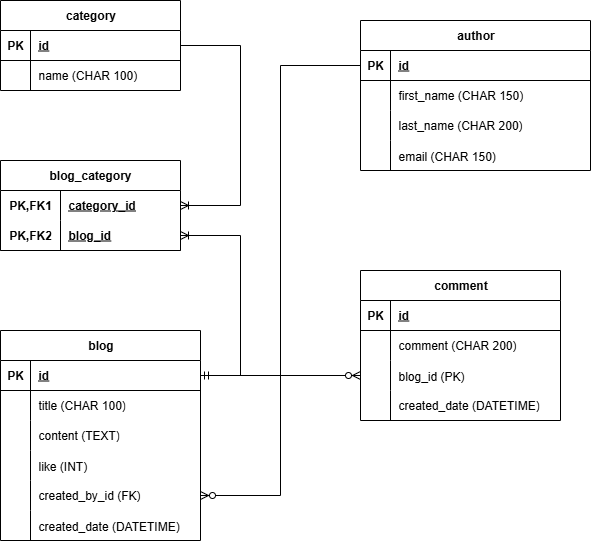

The diagram above was exported from draw.io. Its source (the exported page's mxGraphModel, read from the mxfile embedded in the PNG):
<mxGraphModel dx="1548" dy="859" grid="1" gridSize="10" guides="1" tooltips="1" connect="1" arrows="1" fold="1" page="1" pageScale="1" pageWidth="850" pageHeight="1100" math="0" shadow="0">
  <root>
    <mxCell id="0" />
    <mxCell id="1" parent="0" />
    <mxCell id="yRiSqr9S43iyfj2zvThh-1" value="blog" style="shape=table;startSize=30;container=1;collapsible=1;childLayout=tableLayout;fixedRows=1;rowLines=0;fontStyle=1;align=center;resizeLast=1;html=1;" vertex="1" parent="1">
      <mxGeometry x="80" y="410" width="200" height="210" as="geometry" />
    </mxCell>
    <mxCell id="yRiSqr9S43iyfj2zvThh-2" value="" style="shape=tableRow;horizontal=0;startSize=0;swimlaneHead=0;swimlaneBody=0;fillColor=none;collapsible=0;dropTarget=0;points=[[0,0.5],[1,0.5]];portConstraint=eastwest;top=0;left=0;right=0;bottom=1;" vertex="1" parent="yRiSqr9S43iyfj2zvThh-1">
      <mxGeometry y="30" width="200" height="30" as="geometry" />
    </mxCell>
    <mxCell id="yRiSqr9S43iyfj2zvThh-3" value="PK" style="shape=partialRectangle;connectable=0;fillColor=none;top=0;left=0;bottom=0;right=0;fontStyle=1;overflow=hidden;whiteSpace=wrap;html=1;" vertex="1" parent="yRiSqr9S43iyfj2zvThh-2">
      <mxGeometry width="30" height="30" as="geometry">
        <mxRectangle width="30" height="30" as="alternateBounds" />
      </mxGeometry>
    </mxCell>
    <mxCell id="yRiSqr9S43iyfj2zvThh-4" value="id" style="shape=partialRectangle;connectable=0;fillColor=none;top=0;left=0;bottom=0;right=0;align=left;spacingLeft=6;fontStyle=5;overflow=hidden;whiteSpace=wrap;html=1;" vertex="1" parent="yRiSqr9S43iyfj2zvThh-2">
      <mxGeometry x="30" width="170" height="30" as="geometry">
        <mxRectangle width="170" height="30" as="alternateBounds" />
      </mxGeometry>
    </mxCell>
    <mxCell id="yRiSqr9S43iyfj2zvThh-5" value="" style="shape=tableRow;horizontal=0;startSize=0;swimlaneHead=0;swimlaneBody=0;fillColor=none;collapsible=0;dropTarget=0;points=[[0,0.5],[1,0.5]];portConstraint=eastwest;top=0;left=0;right=0;bottom=0;" vertex="1" parent="yRiSqr9S43iyfj2zvThh-1">
      <mxGeometry y="60" width="200" height="30" as="geometry" />
    </mxCell>
    <mxCell id="yRiSqr9S43iyfj2zvThh-6" value="" style="shape=partialRectangle;connectable=0;fillColor=none;top=0;left=0;bottom=0;right=0;editable=1;overflow=hidden;whiteSpace=wrap;html=1;" vertex="1" parent="yRiSqr9S43iyfj2zvThh-5">
      <mxGeometry width="30" height="30" as="geometry">
        <mxRectangle width="30" height="30" as="alternateBounds" />
      </mxGeometry>
    </mxCell>
    <mxCell id="yRiSqr9S43iyfj2zvThh-7" value="title (CHAR 100)" style="shape=partialRectangle;connectable=0;fillColor=none;top=0;left=0;bottom=0;right=0;align=left;spacingLeft=6;overflow=hidden;whiteSpace=wrap;html=1;" vertex="1" parent="yRiSqr9S43iyfj2zvThh-5">
      <mxGeometry x="30" width="170" height="30" as="geometry">
        <mxRectangle width="170" height="30" as="alternateBounds" />
      </mxGeometry>
    </mxCell>
    <mxCell id="yRiSqr9S43iyfj2zvThh-8" value="" style="shape=tableRow;horizontal=0;startSize=0;swimlaneHead=0;swimlaneBody=0;fillColor=none;collapsible=0;dropTarget=0;points=[[0,0.5],[1,0.5]];portConstraint=eastwest;top=0;left=0;right=0;bottom=0;" vertex="1" parent="yRiSqr9S43iyfj2zvThh-1">
      <mxGeometry y="90" width="200" height="30" as="geometry" />
    </mxCell>
    <mxCell id="yRiSqr9S43iyfj2zvThh-9" value="" style="shape=partialRectangle;connectable=0;fillColor=none;top=0;left=0;bottom=0;right=0;editable=1;overflow=hidden;whiteSpace=wrap;html=1;" vertex="1" parent="yRiSqr9S43iyfj2zvThh-8">
      <mxGeometry width="30" height="30" as="geometry">
        <mxRectangle width="30" height="30" as="alternateBounds" />
      </mxGeometry>
    </mxCell>
    <mxCell id="yRiSqr9S43iyfj2zvThh-10" value="content (TEXT)" style="shape=partialRectangle;connectable=0;fillColor=none;top=0;left=0;bottom=0;right=0;align=left;spacingLeft=6;overflow=hidden;whiteSpace=wrap;html=1;" vertex="1" parent="yRiSqr9S43iyfj2zvThh-8">
      <mxGeometry x="30" width="170" height="30" as="geometry">
        <mxRectangle width="170" height="30" as="alternateBounds" />
      </mxGeometry>
    </mxCell>
    <mxCell id="yRiSqr9S43iyfj2zvThh-11" value="" style="shape=tableRow;horizontal=0;startSize=0;swimlaneHead=0;swimlaneBody=0;fillColor=none;collapsible=0;dropTarget=0;points=[[0,0.5],[1,0.5]];portConstraint=eastwest;top=0;left=0;right=0;bottom=0;" vertex="1" parent="yRiSqr9S43iyfj2zvThh-1">
      <mxGeometry y="120" width="200" height="30" as="geometry" />
    </mxCell>
    <mxCell id="yRiSqr9S43iyfj2zvThh-12" value="" style="shape=partialRectangle;connectable=0;fillColor=none;top=0;left=0;bottom=0;right=0;editable=1;overflow=hidden;" vertex="1" parent="yRiSqr9S43iyfj2zvThh-11">
      <mxGeometry width="30" height="30" as="geometry">
        <mxRectangle width="30" height="30" as="alternateBounds" />
      </mxGeometry>
    </mxCell>
    <mxCell id="yRiSqr9S43iyfj2zvThh-13" value="like (INT)" style="shape=partialRectangle;connectable=0;fillColor=none;top=0;left=0;bottom=0;right=0;align=left;spacingLeft=6;overflow=hidden;" vertex="1" parent="yRiSqr9S43iyfj2zvThh-11">
      <mxGeometry x="30" width="170" height="30" as="geometry">
        <mxRectangle width="170" height="30" as="alternateBounds" />
      </mxGeometry>
    </mxCell>
    <mxCell id="yRiSqr9S43iyfj2zvThh-14" value="" style="shape=tableRow;horizontal=0;startSize=0;swimlaneHead=0;swimlaneBody=0;fillColor=none;collapsible=0;dropTarget=0;points=[[0,0.5],[1,0.5]];portConstraint=eastwest;top=0;left=0;right=0;bottom=0;" vertex="1" parent="yRiSqr9S43iyfj2zvThh-1">
      <mxGeometry y="150" width="200" height="30" as="geometry" />
    </mxCell>
    <mxCell id="yRiSqr9S43iyfj2zvThh-15" value="" style="shape=partialRectangle;connectable=0;fillColor=none;top=0;left=0;bottom=0;right=0;editable=1;overflow=hidden;whiteSpace=wrap;html=1;" vertex="1" parent="yRiSqr9S43iyfj2zvThh-14">
      <mxGeometry width="30" height="30" as="geometry">
        <mxRectangle width="30" height="30" as="alternateBounds" />
      </mxGeometry>
    </mxCell>
    <mxCell id="yRiSqr9S43iyfj2zvThh-16" value="created_by_id (FK)" style="shape=partialRectangle;connectable=0;fillColor=none;top=0;left=0;bottom=0;right=0;align=left;spacingLeft=6;overflow=hidden;whiteSpace=wrap;html=1;" vertex="1" parent="yRiSqr9S43iyfj2zvThh-14">
      <mxGeometry x="30" width="170" height="30" as="geometry">
        <mxRectangle width="170" height="30" as="alternateBounds" />
      </mxGeometry>
    </mxCell>
    <mxCell id="yRiSqr9S43iyfj2zvThh-17" value="" style="shape=tableRow;horizontal=0;startSize=0;swimlaneHead=0;swimlaneBody=0;fillColor=none;collapsible=0;dropTarget=0;points=[[0,0.5],[1,0.5]];portConstraint=eastwest;top=0;left=0;right=0;bottom=0;" vertex="1" parent="yRiSqr9S43iyfj2zvThh-1">
      <mxGeometry y="180" width="200" height="30" as="geometry" />
    </mxCell>
    <mxCell id="yRiSqr9S43iyfj2zvThh-18" value="" style="shape=partialRectangle;connectable=0;fillColor=none;top=0;left=0;bottom=0;right=0;editable=1;overflow=hidden;" vertex="1" parent="yRiSqr9S43iyfj2zvThh-17">
      <mxGeometry width="30" height="30" as="geometry">
        <mxRectangle width="30" height="30" as="alternateBounds" />
      </mxGeometry>
    </mxCell>
    <mxCell id="yRiSqr9S43iyfj2zvThh-19" value="created_date (DATETIME)" style="shape=partialRectangle;connectable=0;fillColor=none;top=0;left=0;bottom=0;right=0;align=left;spacingLeft=6;overflow=hidden;" vertex="1" parent="yRiSqr9S43iyfj2zvThh-17">
      <mxGeometry x="30" width="170" height="30" as="geometry">
        <mxRectangle width="170" height="30" as="alternateBounds" />
      </mxGeometry>
    </mxCell>
    <mxCell id="yRiSqr9S43iyfj2zvThh-20" value="author" style="shape=table;startSize=30;container=1;collapsible=1;childLayout=tableLayout;fixedRows=1;rowLines=0;fontStyle=1;align=center;resizeLast=1;html=1;" vertex="1" parent="1">
      <mxGeometry x="440" y="100" width="230" height="150" as="geometry" />
    </mxCell>
    <mxCell id="yRiSqr9S43iyfj2zvThh-21" value="" style="shape=tableRow;horizontal=0;startSize=0;swimlaneHead=0;swimlaneBody=0;fillColor=none;collapsible=0;dropTarget=0;points=[[0,0.5],[1,0.5]];portConstraint=eastwest;top=0;left=0;right=0;bottom=1;" vertex="1" parent="yRiSqr9S43iyfj2zvThh-20">
      <mxGeometry y="30" width="230" height="30" as="geometry" />
    </mxCell>
    <mxCell id="yRiSqr9S43iyfj2zvThh-22" value="PK" style="shape=partialRectangle;connectable=0;fillColor=none;top=0;left=0;bottom=0;right=0;fontStyle=1;overflow=hidden;whiteSpace=wrap;html=1;" vertex="1" parent="yRiSqr9S43iyfj2zvThh-21">
      <mxGeometry width="30" height="30" as="geometry">
        <mxRectangle width="30" height="30" as="alternateBounds" />
      </mxGeometry>
    </mxCell>
    <mxCell id="yRiSqr9S43iyfj2zvThh-23" value="id" style="shape=partialRectangle;connectable=0;fillColor=none;top=0;left=0;bottom=0;right=0;align=left;spacingLeft=6;fontStyle=5;overflow=hidden;whiteSpace=wrap;html=1;" vertex="1" parent="yRiSqr9S43iyfj2zvThh-21">
      <mxGeometry x="30" width="200" height="30" as="geometry">
        <mxRectangle width="200" height="30" as="alternateBounds" />
      </mxGeometry>
    </mxCell>
    <mxCell id="yRiSqr9S43iyfj2zvThh-24" value="" style="shape=tableRow;horizontal=0;startSize=0;swimlaneHead=0;swimlaneBody=0;fillColor=none;collapsible=0;dropTarget=0;points=[[0,0.5],[1,0.5]];portConstraint=eastwest;top=0;left=0;right=0;bottom=0;" vertex="1" parent="yRiSqr9S43iyfj2zvThh-20">
      <mxGeometry y="60" width="230" height="30" as="geometry" />
    </mxCell>
    <mxCell id="yRiSqr9S43iyfj2zvThh-25" value="" style="shape=partialRectangle;connectable=0;fillColor=none;top=0;left=0;bottom=0;right=0;editable=1;overflow=hidden;whiteSpace=wrap;html=1;" vertex="1" parent="yRiSqr9S43iyfj2zvThh-24">
      <mxGeometry width="30" height="30" as="geometry">
        <mxRectangle width="30" height="30" as="alternateBounds" />
      </mxGeometry>
    </mxCell>
    <mxCell id="yRiSqr9S43iyfj2zvThh-26" value="first_name (CHAR 150)" style="shape=partialRectangle;connectable=0;fillColor=none;top=0;left=0;bottom=0;right=0;align=left;spacingLeft=6;overflow=hidden;whiteSpace=wrap;html=1;" vertex="1" parent="yRiSqr9S43iyfj2zvThh-24">
      <mxGeometry x="30" width="200" height="30" as="geometry">
        <mxRectangle width="200" height="30" as="alternateBounds" />
      </mxGeometry>
    </mxCell>
    <mxCell id="yRiSqr9S43iyfj2zvThh-27" value="" style="shape=tableRow;horizontal=0;startSize=0;swimlaneHead=0;swimlaneBody=0;fillColor=none;collapsible=0;dropTarget=0;points=[[0,0.5],[1,0.5]];portConstraint=eastwest;top=0;left=0;right=0;bottom=0;" vertex="1" parent="yRiSqr9S43iyfj2zvThh-20">
      <mxGeometry y="90" width="230" height="30" as="geometry" />
    </mxCell>
    <mxCell id="yRiSqr9S43iyfj2zvThh-28" value="" style="shape=partialRectangle;connectable=0;fillColor=none;top=0;left=0;bottom=0;right=0;editable=1;overflow=hidden;whiteSpace=wrap;html=1;" vertex="1" parent="yRiSqr9S43iyfj2zvThh-27">
      <mxGeometry width="30" height="30" as="geometry">
        <mxRectangle width="30" height="30" as="alternateBounds" />
      </mxGeometry>
    </mxCell>
    <mxCell id="yRiSqr9S43iyfj2zvThh-29" value="last_name (CHAR 200)" style="shape=partialRectangle;connectable=0;fillColor=none;top=0;left=0;bottom=0;right=0;align=left;spacingLeft=6;overflow=hidden;whiteSpace=wrap;html=1;" vertex="1" parent="yRiSqr9S43iyfj2zvThh-27">
      <mxGeometry x="30" width="200" height="30" as="geometry">
        <mxRectangle width="200" height="30" as="alternateBounds" />
      </mxGeometry>
    </mxCell>
    <mxCell id="yRiSqr9S43iyfj2zvThh-30" value="" style="shape=tableRow;horizontal=0;startSize=0;swimlaneHead=0;swimlaneBody=0;fillColor=none;collapsible=0;dropTarget=0;points=[[0,0.5],[1,0.5]];portConstraint=eastwest;top=0;left=0;right=0;bottom=0;" vertex="1" parent="yRiSqr9S43iyfj2zvThh-20">
      <mxGeometry y="120" width="230" height="30" as="geometry" />
    </mxCell>
    <mxCell id="yRiSqr9S43iyfj2zvThh-31" value="" style="shape=partialRectangle;connectable=0;fillColor=none;top=0;left=0;bottom=0;right=0;editable=1;overflow=hidden;" vertex="1" parent="yRiSqr9S43iyfj2zvThh-30">
      <mxGeometry width="30" height="30" as="geometry">
        <mxRectangle width="30" height="30" as="alternateBounds" />
      </mxGeometry>
    </mxCell>
    <mxCell id="yRiSqr9S43iyfj2zvThh-32" value="email (CHAR 150)" style="shape=partialRectangle;connectable=0;fillColor=none;top=0;left=0;bottom=0;right=0;align=left;spacingLeft=6;overflow=hidden;" vertex="1" parent="yRiSqr9S43iyfj2zvThh-30">
      <mxGeometry x="30" width="200" height="30" as="geometry">
        <mxRectangle width="200" height="30" as="alternateBounds" />
      </mxGeometry>
    </mxCell>
    <mxCell id="yRiSqr9S43iyfj2zvThh-33" value="comment" style="shape=table;startSize=30;container=1;collapsible=1;childLayout=tableLayout;fixedRows=1;rowLines=0;fontStyle=1;align=center;resizeLast=1;html=1;" vertex="1" parent="1">
      <mxGeometry x="440" y="350" width="200" height="150" as="geometry" />
    </mxCell>
    <mxCell id="yRiSqr9S43iyfj2zvThh-34" value="" style="shape=tableRow;horizontal=0;startSize=0;swimlaneHead=0;swimlaneBody=0;fillColor=none;collapsible=0;dropTarget=0;points=[[0,0.5],[1,0.5]];portConstraint=eastwest;top=0;left=0;right=0;bottom=1;" vertex="1" parent="yRiSqr9S43iyfj2zvThh-33">
      <mxGeometry y="30" width="200" height="30" as="geometry" />
    </mxCell>
    <mxCell id="yRiSqr9S43iyfj2zvThh-35" value="PK" style="shape=partialRectangle;connectable=0;fillColor=none;top=0;left=0;bottom=0;right=0;fontStyle=1;overflow=hidden;whiteSpace=wrap;html=1;" vertex="1" parent="yRiSqr9S43iyfj2zvThh-34">
      <mxGeometry width="30" height="30" as="geometry">
        <mxRectangle width="30" height="30" as="alternateBounds" />
      </mxGeometry>
    </mxCell>
    <mxCell id="yRiSqr9S43iyfj2zvThh-36" value="id" style="shape=partialRectangle;connectable=0;fillColor=none;top=0;left=0;bottom=0;right=0;align=left;spacingLeft=6;fontStyle=5;overflow=hidden;whiteSpace=wrap;html=1;" vertex="1" parent="yRiSqr9S43iyfj2zvThh-34">
      <mxGeometry x="30" width="170" height="30" as="geometry">
        <mxRectangle width="170" height="30" as="alternateBounds" />
      </mxGeometry>
    </mxCell>
    <mxCell id="yRiSqr9S43iyfj2zvThh-37" value="" style="shape=tableRow;horizontal=0;startSize=0;swimlaneHead=0;swimlaneBody=0;fillColor=none;collapsible=0;dropTarget=0;points=[[0,0.5],[1,0.5]];portConstraint=eastwest;top=0;left=0;right=0;bottom=0;" vertex="1" parent="yRiSqr9S43iyfj2zvThh-33">
      <mxGeometry y="60" width="200" height="30" as="geometry" />
    </mxCell>
    <mxCell id="yRiSqr9S43iyfj2zvThh-38" value="" style="shape=partialRectangle;connectable=0;fillColor=none;top=0;left=0;bottom=0;right=0;editable=1;overflow=hidden;whiteSpace=wrap;html=1;" vertex="1" parent="yRiSqr9S43iyfj2zvThh-37">
      <mxGeometry width="30" height="30" as="geometry">
        <mxRectangle width="30" height="30" as="alternateBounds" />
      </mxGeometry>
    </mxCell>
    <mxCell id="yRiSqr9S43iyfj2zvThh-39" value="comment (CHAR 200)" style="shape=partialRectangle;connectable=0;fillColor=none;top=0;left=0;bottom=0;right=0;align=left;spacingLeft=6;overflow=hidden;whiteSpace=wrap;html=1;" vertex="1" parent="yRiSqr9S43iyfj2zvThh-37">
      <mxGeometry x="30" width="170" height="30" as="geometry">
        <mxRectangle width="170" height="30" as="alternateBounds" />
      </mxGeometry>
    </mxCell>
    <mxCell id="yRiSqr9S43iyfj2zvThh-40" value="" style="shape=tableRow;horizontal=0;startSize=0;swimlaneHead=0;swimlaneBody=0;fillColor=none;collapsible=0;dropTarget=0;points=[[0,0.5],[1,0.5]];portConstraint=eastwest;top=0;left=0;right=0;bottom=0;" vertex="1" parent="yRiSqr9S43iyfj2zvThh-33">
      <mxGeometry y="90" width="200" height="30" as="geometry" />
    </mxCell>
    <mxCell id="yRiSqr9S43iyfj2zvThh-41" value="" style="shape=partialRectangle;connectable=0;fillColor=none;top=0;left=0;bottom=0;right=0;editable=1;overflow=hidden;" vertex="1" parent="yRiSqr9S43iyfj2zvThh-40">
      <mxGeometry width="30" height="30" as="geometry">
        <mxRectangle width="30" height="30" as="alternateBounds" />
      </mxGeometry>
    </mxCell>
    <mxCell id="yRiSqr9S43iyfj2zvThh-42" value="blog_id (PK)" style="shape=partialRectangle;connectable=0;fillColor=none;top=0;left=0;bottom=0;right=0;align=left;spacingLeft=6;overflow=hidden;" vertex="1" parent="yRiSqr9S43iyfj2zvThh-40">
      <mxGeometry x="30" width="170" height="30" as="geometry">
        <mxRectangle width="170" height="30" as="alternateBounds" />
      </mxGeometry>
    </mxCell>
    <mxCell id="yRiSqr9S43iyfj2zvThh-43" value="" style="shape=tableRow;horizontal=0;startSize=0;swimlaneHead=0;swimlaneBody=0;fillColor=none;collapsible=0;dropTarget=0;points=[[0,0.5],[1,0.5]];portConstraint=eastwest;top=0;left=0;right=0;bottom=0;" vertex="1" parent="yRiSqr9S43iyfj2zvThh-33">
      <mxGeometry y="120" width="200" height="30" as="geometry" />
    </mxCell>
    <mxCell id="yRiSqr9S43iyfj2zvThh-44" value="" style="shape=partialRectangle;connectable=0;fillColor=none;top=0;left=0;bottom=0;right=0;editable=1;overflow=hidden;whiteSpace=wrap;html=1;" vertex="1" parent="yRiSqr9S43iyfj2zvThh-43">
      <mxGeometry width="30" height="30" as="geometry">
        <mxRectangle width="30" height="30" as="alternateBounds" />
      </mxGeometry>
    </mxCell>
    <mxCell id="yRiSqr9S43iyfj2zvThh-45" value="created_date (DATETIME)" style="shape=partialRectangle;connectable=0;fillColor=none;top=0;left=0;bottom=0;right=0;align=left;spacingLeft=6;overflow=hidden;whiteSpace=wrap;html=1;" vertex="1" parent="yRiSqr9S43iyfj2zvThh-43">
      <mxGeometry x="30" width="170" height="30" as="geometry">
        <mxRectangle width="170" height="30" as="alternateBounds" />
      </mxGeometry>
    </mxCell>
    <mxCell id="yRiSqr9S43iyfj2zvThh-46" value="category" style="shape=table;startSize=30;container=1;collapsible=1;childLayout=tableLayout;fixedRows=1;rowLines=0;fontStyle=1;align=center;resizeLast=1;html=1;" vertex="1" parent="1">
      <mxGeometry x="80" y="80" width="180" height="90" as="geometry" />
    </mxCell>
    <mxCell id="yRiSqr9S43iyfj2zvThh-47" value="" style="shape=tableRow;horizontal=0;startSize=0;swimlaneHead=0;swimlaneBody=0;fillColor=none;collapsible=0;dropTarget=0;points=[[0,0.5],[1,0.5]];portConstraint=eastwest;top=0;left=0;right=0;bottom=1;" vertex="1" parent="yRiSqr9S43iyfj2zvThh-46">
      <mxGeometry y="30" width="180" height="30" as="geometry" />
    </mxCell>
    <mxCell id="yRiSqr9S43iyfj2zvThh-48" value="PK" style="shape=partialRectangle;connectable=0;fillColor=none;top=0;left=0;bottom=0;right=0;fontStyle=1;overflow=hidden;whiteSpace=wrap;html=1;" vertex="1" parent="yRiSqr9S43iyfj2zvThh-47">
      <mxGeometry width="30" height="30" as="geometry">
        <mxRectangle width="30" height="30" as="alternateBounds" />
      </mxGeometry>
    </mxCell>
    <mxCell id="yRiSqr9S43iyfj2zvThh-49" value="id" style="shape=partialRectangle;connectable=0;fillColor=none;top=0;left=0;bottom=0;right=0;align=left;spacingLeft=6;fontStyle=5;overflow=hidden;whiteSpace=wrap;html=1;" vertex="1" parent="yRiSqr9S43iyfj2zvThh-47">
      <mxGeometry x="30" width="150" height="30" as="geometry">
        <mxRectangle width="150" height="30" as="alternateBounds" />
      </mxGeometry>
    </mxCell>
    <mxCell id="yRiSqr9S43iyfj2zvThh-50" value="" style="shape=tableRow;horizontal=0;startSize=0;swimlaneHead=0;swimlaneBody=0;fillColor=none;collapsible=0;dropTarget=0;points=[[0,0.5],[1,0.5]];portConstraint=eastwest;top=0;left=0;right=0;bottom=0;" vertex="1" parent="yRiSqr9S43iyfj2zvThh-46">
      <mxGeometry y="60" width="180" height="30" as="geometry" />
    </mxCell>
    <mxCell id="yRiSqr9S43iyfj2zvThh-51" value="" style="shape=partialRectangle;connectable=0;fillColor=none;top=0;left=0;bottom=0;right=0;editable=1;overflow=hidden;whiteSpace=wrap;html=1;" vertex="1" parent="yRiSqr9S43iyfj2zvThh-50">
      <mxGeometry width="30" height="30" as="geometry">
        <mxRectangle width="30" height="30" as="alternateBounds" />
      </mxGeometry>
    </mxCell>
    <mxCell id="yRiSqr9S43iyfj2zvThh-52" value="name (CHAR 100)" style="shape=partialRectangle;connectable=0;fillColor=none;top=0;left=0;bottom=0;right=0;align=left;spacingLeft=6;overflow=hidden;whiteSpace=wrap;html=1;" vertex="1" parent="yRiSqr9S43iyfj2zvThh-50">
      <mxGeometry x="30" width="150" height="30" as="geometry">
        <mxRectangle width="150" height="30" as="alternateBounds" />
      </mxGeometry>
    </mxCell>
    <mxCell id="yRiSqr9S43iyfj2zvThh-53" value="blog_category" style="shape=table;startSize=30;container=1;collapsible=1;childLayout=tableLayout;fixedRows=1;rowLines=0;fontStyle=1;align=center;resizeLast=1;html=1;whiteSpace=wrap;" vertex="1" parent="1">
      <mxGeometry x="80" y="240" width="180" height="90" as="geometry" />
    </mxCell>
    <mxCell id="yRiSqr9S43iyfj2zvThh-54" value="" style="shape=tableRow;horizontal=0;startSize=0;swimlaneHead=0;swimlaneBody=0;fillColor=none;collapsible=0;dropTarget=0;points=[[0,0.5],[1,0.5]];portConstraint=eastwest;top=0;left=0;right=0;bottom=0;html=1;" vertex="1" parent="yRiSqr9S43iyfj2zvThh-53">
      <mxGeometry y="30" width="180" height="30" as="geometry" />
    </mxCell>
    <mxCell id="yRiSqr9S43iyfj2zvThh-55" value="PK,FK1" style="shape=partialRectangle;connectable=0;fillColor=none;top=0;left=0;bottom=0;right=0;fontStyle=1;overflow=hidden;html=1;whiteSpace=wrap;" vertex="1" parent="yRiSqr9S43iyfj2zvThh-54">
      <mxGeometry width="60" height="30" as="geometry">
        <mxRectangle width="60" height="30" as="alternateBounds" />
      </mxGeometry>
    </mxCell>
    <mxCell id="yRiSqr9S43iyfj2zvThh-56" value="category_id" style="shape=partialRectangle;connectable=0;fillColor=none;top=0;left=0;bottom=0;right=0;align=left;spacingLeft=6;fontStyle=5;overflow=hidden;html=1;whiteSpace=wrap;" vertex="1" parent="yRiSqr9S43iyfj2zvThh-54">
      <mxGeometry x="60" width="120" height="30" as="geometry">
        <mxRectangle width="120" height="30" as="alternateBounds" />
      </mxGeometry>
    </mxCell>
    <mxCell id="yRiSqr9S43iyfj2zvThh-57" value="" style="shape=tableRow;horizontal=0;startSize=0;swimlaneHead=0;swimlaneBody=0;fillColor=none;collapsible=0;dropTarget=0;points=[[0,0.5],[1,0.5]];portConstraint=eastwest;top=0;left=0;right=0;bottom=1;html=1;" vertex="1" parent="yRiSqr9S43iyfj2zvThh-53">
      <mxGeometry y="60" width="180" height="30" as="geometry" />
    </mxCell>
    <mxCell id="yRiSqr9S43iyfj2zvThh-58" value="PK,FK2" style="shape=partialRectangle;connectable=0;fillColor=none;top=0;left=0;bottom=0;right=0;fontStyle=1;overflow=hidden;html=1;whiteSpace=wrap;" vertex="1" parent="yRiSqr9S43iyfj2zvThh-57">
      <mxGeometry width="60" height="30" as="geometry">
        <mxRectangle width="60" height="30" as="alternateBounds" />
      </mxGeometry>
    </mxCell>
    <mxCell id="yRiSqr9S43iyfj2zvThh-59" value="blog_id" style="shape=partialRectangle;connectable=0;fillColor=none;top=0;left=0;bottom=0;right=0;align=left;spacingLeft=6;fontStyle=5;overflow=hidden;html=1;whiteSpace=wrap;" vertex="1" parent="yRiSqr9S43iyfj2zvThh-57">
      <mxGeometry x="60" width="120" height="30" as="geometry">
        <mxRectangle width="120" height="30" as="alternateBounds" />
      </mxGeometry>
    </mxCell>
    <mxCell id="yRiSqr9S43iyfj2zvThh-60" value="" style="edgeStyle=orthogonalEdgeStyle;fontSize=12;html=1;endArrow=ERzeroToMany;endFill=1;rounded=0;exitX=0;exitY=0.5;exitDx=0;exitDy=0;entryX=1;entryY=0.5;entryDx=0;entryDy=0;" edge="1" parent="1" source="yRiSqr9S43iyfj2zvThh-21" target="yRiSqr9S43iyfj2zvThh-14">
      <mxGeometry width="100" height="100" relative="1" as="geometry">
        <mxPoint x="280" y="330" as="sourcePoint" />
        <mxPoint x="380" y="230" as="targetPoint" />
        <Array as="points">
          <mxPoint x="360" y="145" />
          <mxPoint x="360" y="575" />
        </Array>
      </mxGeometry>
    </mxCell>
    <mxCell id="yRiSqr9S43iyfj2zvThh-61" value="" style="edgeStyle=orthogonalEdgeStyle;fontSize=12;html=1;endArrow=ERoneToMany;rounded=0;exitX=1;exitY=0.5;exitDx=0;exitDy=0;entryX=1;entryY=0.5;entryDx=0;entryDy=0;" edge="1" parent="1" source="yRiSqr9S43iyfj2zvThh-2" target="yRiSqr9S43iyfj2zvThh-57">
      <mxGeometry width="100" height="100" relative="1" as="geometry">
        <mxPoint x="300" y="380" as="sourcePoint" />
        <mxPoint x="400" y="280" as="targetPoint" />
        <Array as="points">
          <mxPoint x="320" y="455" />
          <mxPoint x="320" y="315" />
        </Array>
      </mxGeometry>
    </mxCell>
    <mxCell id="yRiSqr9S43iyfj2zvThh-62" value="" style="edgeStyle=orthogonalEdgeStyle;fontSize=12;html=1;endArrow=ERoneToMany;rounded=0;exitX=1;exitY=0.5;exitDx=0;exitDy=0;" edge="1" parent="1" source="yRiSqr9S43iyfj2zvThh-47" target="yRiSqr9S43iyfj2zvThh-54">
      <mxGeometry width="100" height="100" relative="1" as="geometry">
        <mxPoint x="295" y="465" as="sourcePoint" />
        <mxPoint x="350" y="180" as="targetPoint" />
        <Array as="points">
          <mxPoint x="320" y="125" />
          <mxPoint x="320" y="285" />
        </Array>
      </mxGeometry>
    </mxCell>
    <mxCell id="yRiSqr9S43iyfj2zvThh-63" value="" style="edgeStyle=orthogonalEdgeStyle;fontSize=12;html=1;endArrow=ERzeroToMany;startArrow=ERmandOne;rounded=0;entryX=0;entryY=0.5;entryDx=0;entryDy=0;exitX=1;exitY=0.5;exitDx=0;exitDy=0;" edge="1" parent="1" source="yRiSqr9S43iyfj2zvThh-2" target="yRiSqr9S43iyfj2zvThh-40">
      <mxGeometry width="100" height="100" relative="1" as="geometry">
        <mxPoint x="280" y="740" as="sourcePoint" />
        <mxPoint x="380" y="640" as="targetPoint" />
      </mxGeometry>
    </mxCell>
  </root>
</mxGraphModel>